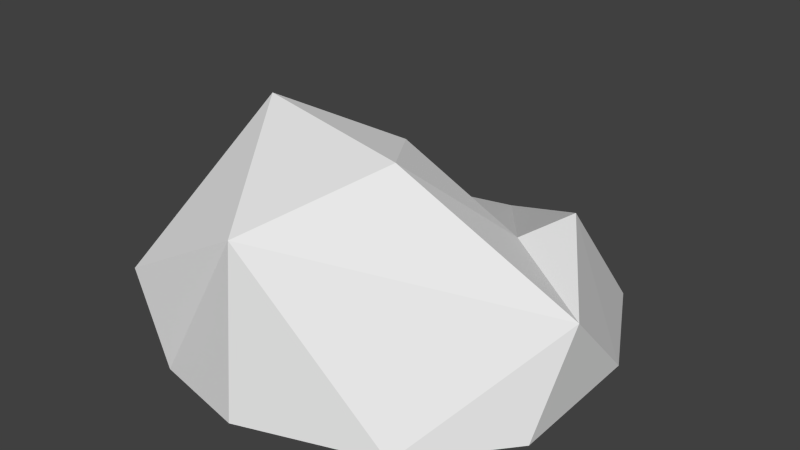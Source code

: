 # Source: rock0.blend  (saved by Blender 2.76.0; exported with 4.5.12 LTS)
import bpy
from mathutils import Matrix  # noqa: F401  (used for matrix-valued properties, if any)

bpy.ops.wm.read_factory_settings(use_empty=True)
scene = bpy.context.scene
scene.name = 'Scene'

# ---- collections
col_collection_3 = bpy.data.collections.new('Collection 3'); scene.collection.children.link(col_collection_3)

# ---- world
world_world = bpy.data.worlds.new('World'); scene.world = world_world
world_world.color = (0.05088, 0.05088, 0.05088)
world_world.use_sun_shadow = False
world_world.sun_shadow_jitter_overblur = 0.0
world_world.cycles.sampling_method = 'MANUAL'
world_world.cycles.sample_map_resolution = 256

# ---- meshes
me_icosphere_002 = bpy.data.meshes.new('Icosphere.002')
me_icosphere_002.from_pydata([(0.6482, -0.3648, 0.748), (0.04905, -0.3298, -1.086), (1.036, -0.334, -0.4071), (-0.05088, 0.4706, 0.8997), (-0.6721, 0.1296, 0.9144), (-0.8395, -0.1421, -0.4812), (1.07, 0.1237, 0.04824), (0.06812, 0.6271, -0.06226), (0.7254, -0.3395, -0.9945), (1.013, -0.382, 0.2793), (-0.01931, -0.3491, 1.0), (-0.9368, -0.3549, 0.357), (-0.5342, -0.3583, 0.8902), (-0.5406, -0.348, -0.7231), (-0.8802, -0.3523, -0.3206), (-0.9703, -0.03304, 0.2307), (0.1061, 0.008001, -0.8716), (0.7201, 0.3155, -0.465), (0.2894, 0.6889, 0.272), (0.6294, 0.2926, -0.1404), (-0.4944, 0.7854, 0.1964), (-0.4165, 0.2466, -0.2849)], [], [(0, 10, 13), (0, 13, 1), (0, 1, 8), (0, 2, 9), (3, 6, 18), (4, 3, 20), (5, 15, 21), (6, 17, 19), (17, 16, 19), (19, 21, 7), (19, 16, 21), (16, 5, 21), (21, 20, 7), (21, 15, 20), (15, 4, 20), (20, 18, 7), (20, 3, 18), (18, 19, 7), (18, 6, 19), (2, 17, 6), (2, 8, 17), (8, 16, 17), (1, 13, 16), (13, 5, 16), (14, 15, 5), (14, 11, 15), (11, 4, 15), (12, 3, 4), (12, 10, 3), (0, 6, 3), (0, 9, 6), (8, 1, 16), (13, 14, 5), (13, 11, 14), (11, 12, 4), (11, 10, 12), (10, 0, 3), (9, 2, 6), (13, 10, 11), (2, 0, 8)])
_uv = me_icosphere_002.uv_layers.new(name='UVMap')
_uv.uv.foreach_set('vector', [0.03855, 0.8797, 0.03202, 0.8833, 0.02227, 0.8668, 0.03855, 0.8797, 0.02227, 0.8668, 0.02816, 0.862, 0.03855, 0.8797, 0.02816, 0.862, 0.03595, 0.8616, 0.03855, 0.8797, 0.04064, 0.8671, 0.04177, 0.8742, 0.03043, 0.8959, 0.02891, 0.8833, 0.03395, 0.8923, 0.02565, 0.9019, 0.03043, 0.8959, 0.03395, 0.9005, 0.04196, 0.8672, 0.04752, 0.8616, 0.0469, 0.8678, 0.06025, 0.8778, 0.05327, 0.8773, 0.05555, 0.8748, 0.05327, 0.8773, 0.04515, 0.8761, 0.05555, 0.8748, 0.05555, 0.8748, 0.0469, 0.8678, 0.05249, 0.8687, 0.05555, 0.8748, 0.04515, 0.8761, 0.0469, 0.8678, 0.04515, 0.8761, 0.04196, 0.8672, 0.0469, 0.8678, 0.0469, 0.8678, 0.05097, 0.8622, 0.05249, 0.8687, 0.05547, 0.8928, 0.04924, 0.8894, 0.05731, 0.8854, 0.04924, 0.8894, 0.0464, 0.883, 0.05731, 0.8854, 0.05097, 0.8622, 0.05709, 0.8682, 0.05249, 0.8687, 0.05097, 0.8622, 0.06025, 0.8628, 0.05709, 0.8682, 0.05709, 0.8682, 0.05555, 0.8748, 0.05249, 0.8687, 0.05709, 0.8682, 0.06025, 0.8778, 0.05555, 0.8748, 0.04096, 0.8955, 0.03395, 0.896, 0.03566, 0.8908, 0.04096, 0.8955, 0.04145, 0.9015, 0.03395, 0.896, 0.0482, 0.883, 0.04515, 0.8761, 0.05327, 0.8773, 0.04264, 0.8783, 0.04177, 0.8717, 0.04515, 0.8761, 0.05274, 0.8999, 0.05295, 0.8962, 0.05731, 0.8998, 0.04793, 0.8973, 0.04924, 0.8894, 0.05295, 0.8962, 0.04793, 0.8973, 0.04485, 0.8906, 0.04924, 0.8894, 0.04485, 0.8906, 0.0464, 0.883, 0.04924, 0.8894, 0.02001, 0.8997, 0.03043, 0.8959, 0.02565, 0.9019, 0.02001, 0.8997, 0.02147, 0.8942, 0.03043, 0.8959, 0.0225, 0.8876, 0.02891, 0.8833, 0.03043, 0.8959, 0.04126, 0.8833, 0.04145, 0.8883, 0.03566, 0.8908, 0.0482, 0.883, 0.04264, 0.8783, 0.04515, 0.8761, 0.05274, 0.8999, 0.04793, 0.8973, 0.05295, 0.8962, 0.05969, 0.883, 0.05969, 0.8944, 0.05731, 0.8875, 0.04485, 0.8906, 0.04177, 0.8865, 0.0464, 0.883, 0.02001, 0.8786, 0.03202, 0.8833, 0.02562, 0.8833, 0.02147, 0.8942, 0.0225, 0.8876, 0.03043, 0.8959, 0.04145, 0.8883, 0.04096, 0.8955, 0.03566, 0.8908, 0.02227, 0.8668, 0.03202, 0.8833, 0.02001, 0.8786, 0.04064, 0.8671, 0.03855, 0.8797, 0.03595, 0.8616])
me_icosphere_002.use_remesh_preserve_volume = False
me_icosphere_002.use_remesh_preserve_attributes = False
me_icosphere_002.use_mirror_vertex_groups = False
me_icosphere_002.update()

# ---- objects
ob_rock0 = bpy.data.objects.new('rock0', me_icosphere_002)

# ---- transforms, parenting, visibility, modifiers, constraints
ob_rock0.location = (0.0, 0.0, 0.0)
ob_rock0.rotation_euler = (1.571, -0.0, 0.0)
ob_rock0.lineart.crease_threshold = 0.0

# ---- collection membership
col_collection_3.objects.link(ob_rock0)

# ---- scene / render settings (as saved in the file)
scene.frame_start = 1; scene.frame_end = 250; scene.frame_set(1)
scene.render.engine = 'BLENDER_EEVEE_NEXT'
scene.render.resolution_percentage = 50
scene.render.dither_intensity = 0.0
scene.cycles.use_denoising = False
scene.cycles.samples = 10
scene.cycles.sampling_pattern = 'TABULATED_SOBOL'
scene.cycles.light_sampling_threshold = 0.0
scene.cycles.use_adaptive_sampling = False
scene.cycles.use_light_tree = False
scene.cycles.blur_glossy = 0.0
scene.cycles.pixel_filter_type = 'GAUSSIAN'
scene.cycles.sample_clamp_indirect = 0.0
scene.view_settings.view_transform = 'Standard'
bpy.context.view_layer.update()

# ---- added for rendering (the .blend has no active camera and no usable light): camera, sun
cam_auto = bpy.data.cameras.new('AutoCamera')
cam_auto.lens = 50.0
cam_auto.sensor_width = 36.0
cam_auto.clip_end = 1000.0
ob_auto_camera = bpy.data.objects.new('AutoCamera', cam_auto)
scene.collection.objects.link(ob_auto_camera)
ob_auto_camera.location = (2.95741, -3.44625, 2.52768)
ob_auto_camera.rotation_euler = (1.09748, -7.21219e-08, 0.694738)
scene.camera = ob_auto_camera
light_auto_sun = bpy.data.lights.new('AutoSun', 'SUN')
light_auto_sun.energy = 3.0
light_auto_sun.angle = 0.0523599
ob_auto_sun = bpy.data.objects.new('AutoSun', light_auto_sun)
scene.collection.objects.link(ob_auto_sun)
ob_auto_sun.rotation_euler = (0.872665, 0.174533, 0.523599)
bpy.context.view_layer.update()
